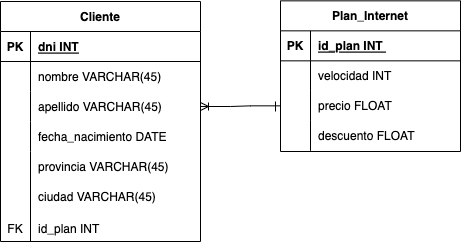

The diagram above was exported from draw.io. Its source (the exported page's mxGraphModel, read from the mxfile embedded in the PNG):
<mxGraphModel dx="702" dy="393" grid="1" gridSize="10" guides="1" tooltips="1" connect="1" arrows="1" fold="1" page="1" pageScale="1" pageWidth="827" pageHeight="1169" math="0" shadow="0">
  <root>
    <mxCell id="0" />
    <mxCell id="1" parent="0" />
    <mxCell id="c7AZjwOSskEMxk0GWe4D-1" value="Cliente" style="shape=table;startSize=30;container=1;collapsible=1;childLayout=tableLayout;fixedRows=1;rowLines=0;fontStyle=1;align=center;resizeLast=1;" parent="1" vertex="1">
      <mxGeometry x="60" y="60" width="200" height="240" as="geometry" />
    </mxCell>
    <mxCell id="c7AZjwOSskEMxk0GWe4D-2" value="" style="shape=tableRow;horizontal=0;startSize=0;swimlaneHead=0;swimlaneBody=0;fillColor=none;collapsible=0;dropTarget=0;points=[[0,0.5],[1,0.5]];portConstraint=eastwest;top=0;left=0;right=0;bottom=1;" parent="c7AZjwOSskEMxk0GWe4D-1" vertex="1">
      <mxGeometry y="30" width="200" height="30" as="geometry" />
    </mxCell>
    <mxCell id="c7AZjwOSskEMxk0GWe4D-3" value="PK" style="shape=partialRectangle;connectable=0;fillColor=none;top=0;left=0;bottom=0;right=0;fontStyle=1;overflow=hidden;" parent="c7AZjwOSskEMxk0GWe4D-2" vertex="1">
      <mxGeometry width="30" height="30" as="geometry">
        <mxRectangle width="30" height="30" as="alternateBounds" />
      </mxGeometry>
    </mxCell>
    <mxCell id="c7AZjwOSskEMxk0GWe4D-4" value="dni INT" style="shape=partialRectangle;connectable=0;fillColor=none;top=0;left=0;bottom=0;right=0;align=left;spacingLeft=6;fontStyle=5;overflow=hidden;" parent="c7AZjwOSskEMxk0GWe4D-2" vertex="1">
      <mxGeometry x="30" width="170" height="30" as="geometry">
        <mxRectangle width="170" height="30" as="alternateBounds" />
      </mxGeometry>
    </mxCell>
    <mxCell id="c7AZjwOSskEMxk0GWe4D-5" value="" style="shape=tableRow;horizontal=0;startSize=0;swimlaneHead=0;swimlaneBody=0;fillColor=none;collapsible=0;dropTarget=0;points=[[0,0.5],[1,0.5]];portConstraint=eastwest;top=0;left=0;right=0;bottom=0;" parent="c7AZjwOSskEMxk0GWe4D-1" vertex="1">
      <mxGeometry y="60" width="200" height="30" as="geometry" />
    </mxCell>
    <mxCell id="c7AZjwOSskEMxk0GWe4D-6" value="" style="shape=partialRectangle;connectable=0;fillColor=none;top=0;left=0;bottom=0;right=0;editable=1;overflow=hidden;" parent="c7AZjwOSskEMxk0GWe4D-5" vertex="1">
      <mxGeometry width="30" height="30" as="geometry">
        <mxRectangle width="30" height="30" as="alternateBounds" />
      </mxGeometry>
    </mxCell>
    <mxCell id="c7AZjwOSskEMxk0GWe4D-7" value="nombre VARCHAR(45)" style="shape=partialRectangle;connectable=0;fillColor=none;top=0;left=0;bottom=0;right=0;align=left;spacingLeft=6;overflow=hidden;" parent="c7AZjwOSskEMxk0GWe4D-5" vertex="1">
      <mxGeometry x="30" width="170" height="30" as="geometry">
        <mxRectangle width="170" height="30" as="alternateBounds" />
      </mxGeometry>
    </mxCell>
    <mxCell id="c7AZjwOSskEMxk0GWe4D-8" value="" style="shape=tableRow;horizontal=0;startSize=0;swimlaneHead=0;swimlaneBody=0;fillColor=none;collapsible=0;dropTarget=0;points=[[0,0.5],[1,0.5]];portConstraint=eastwest;top=0;left=0;right=0;bottom=0;" parent="c7AZjwOSskEMxk0GWe4D-1" vertex="1">
      <mxGeometry y="90" width="200" height="30" as="geometry" />
    </mxCell>
    <mxCell id="c7AZjwOSskEMxk0GWe4D-9" value="" style="shape=partialRectangle;connectable=0;fillColor=none;top=0;left=0;bottom=0;right=0;editable=1;overflow=hidden;" parent="c7AZjwOSskEMxk0GWe4D-8" vertex="1">
      <mxGeometry width="30" height="30" as="geometry">
        <mxRectangle width="30" height="30" as="alternateBounds" />
      </mxGeometry>
    </mxCell>
    <mxCell id="c7AZjwOSskEMxk0GWe4D-10" value="apellido VARCHAR(45)" style="shape=partialRectangle;connectable=0;fillColor=none;top=0;left=0;bottom=0;right=0;align=left;spacingLeft=6;overflow=hidden;" parent="c7AZjwOSskEMxk0GWe4D-8" vertex="1">
      <mxGeometry x="30" width="170" height="30" as="geometry">
        <mxRectangle width="170" height="30" as="alternateBounds" />
      </mxGeometry>
    </mxCell>
    <mxCell id="c7AZjwOSskEMxk0GWe4D-11" value="" style="shape=tableRow;horizontal=0;startSize=0;swimlaneHead=0;swimlaneBody=0;fillColor=none;collapsible=0;dropTarget=0;points=[[0,0.5],[1,0.5]];portConstraint=eastwest;top=0;left=0;right=0;bottom=0;" parent="c7AZjwOSskEMxk0GWe4D-1" vertex="1">
      <mxGeometry y="120" width="200" height="30" as="geometry" />
    </mxCell>
    <mxCell id="c7AZjwOSskEMxk0GWe4D-12" value="" style="shape=partialRectangle;connectable=0;fillColor=none;top=0;left=0;bottom=0;right=0;editable=1;overflow=hidden;" parent="c7AZjwOSskEMxk0GWe4D-11" vertex="1">
      <mxGeometry width="30" height="30" as="geometry">
        <mxRectangle width="30" height="30" as="alternateBounds" />
      </mxGeometry>
    </mxCell>
    <mxCell id="c7AZjwOSskEMxk0GWe4D-13" value="fecha_nacimiento DATE" style="shape=partialRectangle;connectable=0;fillColor=none;top=0;left=0;bottom=0;right=0;align=left;spacingLeft=6;overflow=hidden;" parent="c7AZjwOSskEMxk0GWe4D-11" vertex="1">
      <mxGeometry x="30" width="170" height="30" as="geometry">
        <mxRectangle width="170" height="30" as="alternateBounds" />
      </mxGeometry>
    </mxCell>
    <mxCell id="c7AZjwOSskEMxk0GWe4D-14" value="Plan_Internet" style="shape=table;startSize=30;container=1;collapsible=1;childLayout=tableLayout;fixedRows=1;rowLines=0;fontStyle=1;align=center;resizeLast=1;" parent="1" vertex="1">
      <mxGeometry x="340" y="59.34" width="180" height="150.66" as="geometry" />
    </mxCell>
    <mxCell id="c7AZjwOSskEMxk0GWe4D-15" value="" style="shape=tableRow;horizontal=0;startSize=0;swimlaneHead=0;swimlaneBody=0;fillColor=none;collapsible=0;dropTarget=0;points=[[0,0.5],[1,0.5]];portConstraint=eastwest;top=0;left=0;right=0;bottom=1;" parent="c7AZjwOSskEMxk0GWe4D-14" vertex="1">
      <mxGeometry y="30" width="180" height="30" as="geometry" />
    </mxCell>
    <mxCell id="c7AZjwOSskEMxk0GWe4D-16" value="PK" style="shape=partialRectangle;connectable=0;fillColor=none;top=0;left=0;bottom=0;right=0;fontStyle=1;overflow=hidden;" parent="c7AZjwOSskEMxk0GWe4D-15" vertex="1">
      <mxGeometry width="30" height="30" as="geometry">
        <mxRectangle width="30" height="30" as="alternateBounds" />
      </mxGeometry>
    </mxCell>
    <mxCell id="c7AZjwOSskEMxk0GWe4D-17" value="id_plan INT " style="shape=partialRectangle;connectable=0;fillColor=none;top=0;left=0;bottom=0;right=0;align=left;spacingLeft=6;fontStyle=5;overflow=hidden;" parent="c7AZjwOSskEMxk0GWe4D-15" vertex="1">
      <mxGeometry x="30" width="150" height="30" as="geometry">
        <mxRectangle width="150" height="30" as="alternateBounds" />
      </mxGeometry>
    </mxCell>
    <mxCell id="c7AZjwOSskEMxk0GWe4D-18" value="" style="shape=tableRow;horizontal=0;startSize=0;swimlaneHead=0;swimlaneBody=0;fillColor=none;collapsible=0;dropTarget=0;points=[[0,0.5],[1,0.5]];portConstraint=eastwest;top=0;left=0;right=0;bottom=0;" parent="c7AZjwOSskEMxk0GWe4D-14" vertex="1">
      <mxGeometry y="60" width="180" height="30" as="geometry" />
    </mxCell>
    <mxCell id="c7AZjwOSskEMxk0GWe4D-19" value="" style="shape=partialRectangle;connectable=0;fillColor=none;top=0;left=0;bottom=0;right=0;editable=1;overflow=hidden;" parent="c7AZjwOSskEMxk0GWe4D-18" vertex="1">
      <mxGeometry width="30" height="30" as="geometry">
        <mxRectangle width="30" height="30" as="alternateBounds" />
      </mxGeometry>
    </mxCell>
    <mxCell id="c7AZjwOSskEMxk0GWe4D-20" value="velocidad INT" style="shape=partialRectangle;connectable=0;fillColor=none;top=0;left=0;bottom=0;right=0;align=left;spacingLeft=6;overflow=hidden;" parent="c7AZjwOSskEMxk0GWe4D-18" vertex="1">
      <mxGeometry x="30" width="150" height="30" as="geometry">
        <mxRectangle width="150" height="30" as="alternateBounds" />
      </mxGeometry>
    </mxCell>
    <mxCell id="c7AZjwOSskEMxk0GWe4D-21" value="" style="shape=tableRow;horizontal=0;startSize=0;swimlaneHead=0;swimlaneBody=0;fillColor=none;collapsible=0;dropTarget=0;points=[[0,0.5],[1,0.5]];portConstraint=eastwest;top=0;left=0;right=0;bottom=0;" parent="c7AZjwOSskEMxk0GWe4D-14" vertex="1">
      <mxGeometry y="90" width="180" height="30" as="geometry" />
    </mxCell>
    <mxCell id="c7AZjwOSskEMxk0GWe4D-22" value="" style="shape=partialRectangle;connectable=0;fillColor=none;top=0;left=0;bottom=0;right=0;editable=1;overflow=hidden;" parent="c7AZjwOSskEMxk0GWe4D-21" vertex="1">
      <mxGeometry width="30" height="30" as="geometry">
        <mxRectangle width="30" height="30" as="alternateBounds" />
      </mxGeometry>
    </mxCell>
    <mxCell id="c7AZjwOSskEMxk0GWe4D-23" value="precio FLOAT" style="shape=partialRectangle;connectable=0;fillColor=none;top=0;left=0;bottom=0;right=0;align=left;spacingLeft=6;overflow=hidden;" parent="c7AZjwOSskEMxk0GWe4D-21" vertex="1">
      <mxGeometry x="30" width="150" height="30" as="geometry">
        <mxRectangle width="150" height="30" as="alternateBounds" />
      </mxGeometry>
    </mxCell>
    <mxCell id="c7AZjwOSskEMxk0GWe4D-24" value="" style="shape=tableRow;horizontal=0;startSize=0;swimlaneHead=0;swimlaneBody=0;fillColor=none;collapsible=0;dropTarget=0;points=[[0,0.5],[1,0.5]];portConstraint=eastwest;top=0;left=0;right=0;bottom=0;" parent="c7AZjwOSskEMxk0GWe4D-14" vertex="1">
      <mxGeometry y="120" width="180" height="30" as="geometry" />
    </mxCell>
    <mxCell id="c7AZjwOSskEMxk0GWe4D-25" value="" style="shape=partialRectangle;connectable=0;fillColor=none;top=0;left=0;bottom=0;right=0;editable=1;overflow=hidden;" parent="c7AZjwOSskEMxk0GWe4D-24" vertex="1">
      <mxGeometry width="30" height="30" as="geometry">
        <mxRectangle width="30" height="30" as="alternateBounds" />
      </mxGeometry>
    </mxCell>
    <mxCell id="c7AZjwOSskEMxk0GWe4D-26" value="descuento FLOAT" style="shape=partialRectangle;connectable=0;fillColor=none;top=0;left=0;bottom=0;right=0;align=left;spacingLeft=6;overflow=hidden;" parent="c7AZjwOSskEMxk0GWe4D-24" vertex="1">
      <mxGeometry x="30" width="150" height="30" as="geometry">
        <mxRectangle width="150" height="30" as="alternateBounds" />
      </mxGeometry>
    </mxCell>
    <mxCell id="eQ4yGkcRGXAZRulSku2W-4" value="" style="shape=tableRow;horizontal=0;startSize=0;swimlaneHead=0;swimlaneBody=0;fillColor=none;collapsible=0;dropTarget=0;points=[[0,0.5],[1,0.5]];portConstraint=eastwest;top=0;left=0;right=0;bottom=0;" vertex="1" parent="1">
      <mxGeometry x="60" y="210" width="180" height="30" as="geometry" />
    </mxCell>
    <mxCell id="eQ4yGkcRGXAZRulSku2W-5" value="" style="shape=partialRectangle;connectable=0;fillColor=none;top=0;left=0;bottom=0;right=0;editable=1;overflow=hidden;" vertex="1" parent="eQ4yGkcRGXAZRulSku2W-4">
      <mxGeometry width="30" height="30" as="geometry">
        <mxRectangle width="30" height="30" as="alternateBounds" />
      </mxGeometry>
    </mxCell>
    <mxCell id="eQ4yGkcRGXAZRulSku2W-6" value="provincia VARCHAR(45)" style="shape=partialRectangle;connectable=0;fillColor=none;top=0;left=0;bottom=0;right=0;align=left;spacingLeft=6;overflow=hidden;" vertex="1" parent="eQ4yGkcRGXAZRulSku2W-4">
      <mxGeometry x="30" width="150" height="30" as="geometry">
        <mxRectangle width="150" height="30" as="alternateBounds" />
      </mxGeometry>
    </mxCell>
    <mxCell id="eQ4yGkcRGXAZRulSku2W-7" value="" style="shape=tableRow;horizontal=0;startSize=0;swimlaneHead=0;swimlaneBody=0;fillColor=none;collapsible=0;dropTarget=0;points=[[0,0.5],[1,0.5]];portConstraint=eastwest;top=0;left=0;right=0;bottom=0;" vertex="1" parent="1">
      <mxGeometry x="60" y="240" width="180" height="30" as="geometry" />
    </mxCell>
    <mxCell id="eQ4yGkcRGXAZRulSku2W-8" value="" style="shape=partialRectangle;connectable=0;fillColor=none;top=0;left=0;bottom=0;right=0;editable=1;overflow=hidden;" vertex="1" parent="eQ4yGkcRGXAZRulSku2W-7">
      <mxGeometry width="30" height="30" as="geometry">
        <mxRectangle width="30" height="30" as="alternateBounds" />
      </mxGeometry>
    </mxCell>
    <mxCell id="eQ4yGkcRGXAZRulSku2W-9" value="ciudad VARCHAR(45)" style="shape=partialRectangle;connectable=0;fillColor=none;top=0;left=0;bottom=0;right=0;align=left;spacingLeft=6;overflow=hidden;" vertex="1" parent="eQ4yGkcRGXAZRulSku2W-7">
      <mxGeometry x="30" width="150" height="30" as="geometry">
        <mxRectangle width="150" height="30" as="alternateBounds" />
      </mxGeometry>
    </mxCell>
    <mxCell id="eQ4yGkcRGXAZRulSku2W-30" value="" style="endArrow=none;html=1;rounded=0;" edge="1" parent="1">
      <mxGeometry width="50" height="50" relative="1" as="geometry">
        <mxPoint x="90" y="300" as="sourcePoint" />
        <mxPoint x="90" y="210" as="targetPoint" />
      </mxGeometry>
    </mxCell>
    <mxCell id="eQ4yGkcRGXAZRulSku2W-31" value="" style="shape=tableRow;horizontal=0;startSize=0;swimlaneHead=0;swimlaneBody=0;fillColor=none;collapsible=0;dropTarget=0;points=[[0,0.5],[1,0.5]];portConstraint=eastwest;top=0;left=0;right=0;bottom=0;" vertex="1" parent="1">
      <mxGeometry x="60" y="271.68" width="180" height="30" as="geometry" />
    </mxCell>
    <mxCell id="eQ4yGkcRGXAZRulSku2W-32" value="FK" style="shape=partialRectangle;connectable=0;fillColor=none;top=0;left=0;bottom=0;right=0;editable=1;overflow=hidden;" vertex="1" parent="eQ4yGkcRGXAZRulSku2W-31">
      <mxGeometry width="30" height="30" as="geometry">
        <mxRectangle width="30" height="30" as="alternateBounds" />
      </mxGeometry>
    </mxCell>
    <mxCell id="eQ4yGkcRGXAZRulSku2W-33" value="id_plan INT" style="shape=partialRectangle;connectable=0;fillColor=none;top=0;left=0;bottom=0;right=0;align=left;spacingLeft=6;overflow=hidden;" vertex="1" parent="eQ4yGkcRGXAZRulSku2W-31">
      <mxGeometry x="30" width="150" height="30" as="geometry">
        <mxRectangle width="150" height="30" as="alternateBounds" />
      </mxGeometry>
    </mxCell>
    <mxCell id="eQ4yGkcRGXAZRulSku2W-35" value="" style="edgeStyle=entityRelationEdgeStyle;fontSize=12;html=1;endArrow=ERoneToMany;rounded=0;entryX=1;entryY=0.5;entryDx=0;entryDy=0;exitX=0;exitY=0.5;exitDx=0;exitDy=0;" edge="1" parent="1" source="c7AZjwOSskEMxk0GWe4D-21" target="c7AZjwOSskEMxk0GWe4D-8">
      <mxGeometry width="100" height="100" relative="1" as="geometry">
        <mxPoint x="360" y="120" as="sourcePoint" />
        <mxPoint x="380" y="100" as="targetPoint" />
      </mxGeometry>
    </mxCell>
    <mxCell id="eQ4yGkcRGXAZRulSku2W-36" value="" style="endArrow=none;html=1;rounded=0;" edge="1" parent="1">
      <mxGeometry relative="1" as="geometry">
        <mxPoint x="335" y="170" as="sourcePoint" />
        <mxPoint x="335" y="160" as="targetPoint" />
      </mxGeometry>
    </mxCell>
  </root>
</mxGraphModel>